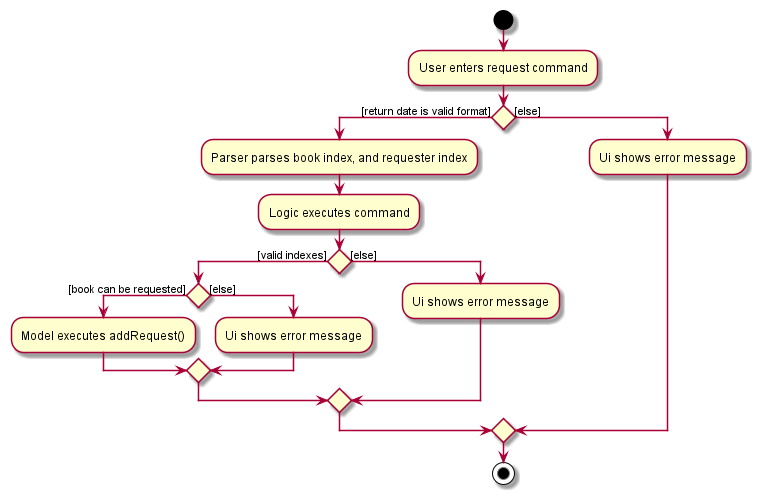

The diagram above was rendered by PlantUML. Its source (embedded in the PNG):
@startuml
start
:User enters request command;
if () then ([return date is valid format])
    :Parser parses book index, and requester index;
        :Logic executes command;
        if () then ([valid indexes])
            if () then ([book can be requested])
                :Model executes addRequest();
            else ([else])
                :Ui shows error message;
            endif
        else ([else])
            :Ui shows error message;
        endif
else([else])
    :Ui shows error message;
endif
stop
@enduml